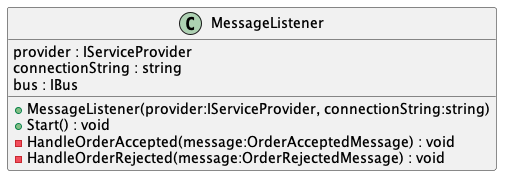

The diagram above was rendered by PlantUML. Its source (embedded in the PNG):
@startuml
class MessageListener {
    provider : IServiceProvider
    connectionString : string
    bus : IBus
    + MessageListener(provider:IServiceProvider, connectionString:string)
    + Start() : void
    - HandleOrderAccepted(message:OrderAcceptedMessage) : void
    - HandleOrderRejected(message:OrderRejectedMessage) : void
}
@enduml